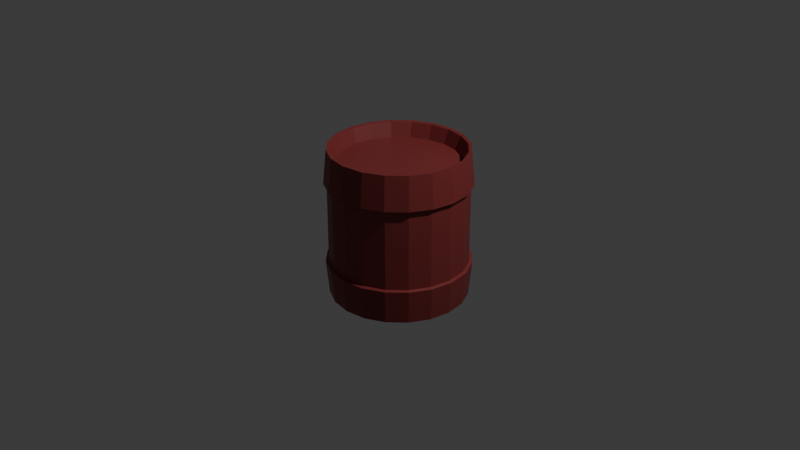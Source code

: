 # Source: can1B_F182_.blend  (saved by Blender 4.0.36; exported with 4.5.12 LTS)
import bpy
from mathutils import Matrix  # noqa: F401  (used for matrix-valued properties, if any)

bpy.ops.wm.read_factory_settings(use_empty=True)
scene = bpy.context.scene
scene.name = 'Scene'

# ---- collections
col_collection = bpy.data.collections.new('Collection'); scene.collection.children.link(col_collection)

# ---- materials (node trees are filled in below, after node groups)
mat_material_002 = bpy.data.materials.new('Material.002')
mat_material_002.use_transparent_shadow = False

# ---- material node trees
mat_material_002.use_nodes = True; mat_material_002.node_tree.nodes.clear()
_N = mat_material_002.node_tree.nodes; _L = mat_material_002.node_tree.links
n0 = _N.new('ShaderNodeBsdfPrincipled'); n0.name = 'Principled BSDF'; n0.location = (10, 300)
n0.inputs[0].default_value = (0.2376, 0.03515, 0.03442, 1.0)
n0.inputs[3].default_value = 1.45
n1 = _N.new('ShaderNodeOutputMaterial'); n1.name = 'Material Output'; n1.location = (300, 300)
_L.new(n0.outputs[0], n1.inputs[0])
n1.is_active_output = True

# ---- world
world_world = bpy.data.worlds.new('World'); scene.world = world_world
world_world.use_nodes = True; world_world.node_tree.nodes.clear()
_N = world_world.node_tree.nodes; _L = world_world.node_tree.links
n0 = _N.new('ShaderNodeOutputWorld'); n0.name = 'World Output'; n0.location = (300, 300)
n1 = _N.new('ShaderNodeBackground'); n1.name = 'Background'; n1.location = (10, 300)
n1.inputs[0].default_value = (0.05088, 0.05088, 0.05088, 1.0)
_L.new(n1.outputs[0], n0.inputs[0])
n0.is_active_output = True
world_world.color = (0.05088, 0.05088, 0.05088)
world_world.use_sun_shadow = False
world_world.sun_shadow_jitter_overblur = 0.0

# ---- cameras
cam_camera = bpy.data.cameras.new('Camera')
cam_camera.clip_end = 100.0
cam_camera.ortho_scale = 7.314

# ---- lights
light_light = bpy.data.lights.new('Light', 'POINT')
light_light.transmission_factor = 0.0
light_light.use_soft_falloff = False
light_light.energy = 1000.0
light_light.shadow_soft_size = 0.1
light_light.shadow_maximum_resolution = 0.006
light_light.use_absolute_resolution = True

# ---- meshes
me_cylinder_003 = bpy.data.meshes.new('Cylinder.003')
me_cylinder_003.from_pydata([(0.0, 1.0, -1.0), (0.0, 1.0, 1.0), (0.309, 0.9511, -1.0), (0.309, 0.9511, 1.0), (0.5878, 0.809, -1.0), (0.5878, 0.809, 1.0), (0.809, 0.5878, -1.0), (0.809, 0.5878, 1.0), (0.9511, 0.309, -1.0), (0.9511, 0.309, 1.0), (1.0, 0.0, -1.0), (1.0, 0.0, 1.0), (0.9511, -0.309, -1.0), (0.9511, -0.309, 1.0), (0.809, -0.5878, -1.0), (0.809, -0.5878, 1.0), (0.5878, -0.809, -1.0), (0.5878, -0.809, 1.0), (0.309, -0.9511, -1.0), (0.309, -0.9511, 1.0), (0.0, -1.0, -1.0), (0.0, -1.0, 1.0), (-0.309, -0.9511, -1.0), (-0.309, -0.9511, 1.0), (-0.5878, -0.809, -1.0), (-0.5878, -0.809, 1.0), (-0.809, -0.5878, -1.0), (-0.809, -0.5878, 1.0), (-0.9511, -0.309, -1.0), (-0.9511, -0.309, 1.0), (-1.0, 0.0, -1.0), (-1.0, 0.0, 1.0), (-0.9511, 0.309, -1.0), (-0.9511, 0.309, 1.0), (-0.809, 0.5878, -1.0), (-0.809, 0.5878, 1.0), (-0.5878, 0.809, -1.0), (-0.5878, 0.809, 1.0), (-0.309, 0.9511, -1.0), (-0.309, 0.9511, 1.0), (-0.3524, -1.085, 1.247), (-0.369, -1.136, 0.6804), (-0.369, -1.136, -0.6804), (-0.3524, -1.085, -1.247), (-0.6703, -0.9226, 1.247), (-0.7019, -0.9661, 0.6804), (-0.7019, -0.9661, -0.6804), (-0.6703, -0.9226, -1.247), (-0.9226, -0.6703, 1.247), (-0.9661, -0.7019, 0.6804), (-0.9661, -0.7019, -0.6804), (-0.9226, -0.6703, -1.247), (-1.085, -0.3524, 1.247), (-1.136, -0.369, 0.6804), (-1.136, -0.369, -0.6804), (-1.085, -0.3524, -1.247), (-1.14, 1.893e-09, 1.247), (-1.194, 3.07e-09, 0.6804), (-1.194, 3.07e-09, -0.6804), (-1.14, 1.893e-09, -1.247), (-1.085, 0.3524, 1.247), (-1.136, 0.369, 0.6804), (-1.136, 0.369, -0.6804), (-1.085, 0.3524, -1.247), (-0.9226, 0.6703, 1.247), (-0.9661, 0.7019, 0.6804), (-0.9661, 0.7019, -0.6804), (-0.9226, 0.6703, -1.247), (-0.6703, 0.9226, 1.247), (-0.7019, 0.9661, 0.6804), (-0.7019, 0.9661, -0.6804), (-0.6703, 0.9226, -1.247), (3.209e-09, 1.194, 0.6804), (1.979e-09, 1.14, 1.247), (-0.3524, 1.085, 1.247), (-0.369, 1.136, 0.6804), (1.979e-09, 1.14, -1.247), (3.209e-09, 1.194, -0.6804), (-0.369, 1.136, -0.6804), (-0.3524, 1.085, -1.247), (3.209e-09, 1.14, -0.666), (1.979e-09, 1.087, -1.233), (1.979e-09, 1.087, 1.233), (3.209e-09, 1.14, 0.666), (0.3524, 1.085, 0.666), (0.3358, 1.033, 1.233), (0.3358, 1.033, -1.233), (0.3524, 1.085, -0.666), (0.6704, 0.9227, 0.666), (0.6387, 0.8791, 1.233), (0.6387, 0.8791, -1.233), (0.6704, 0.9227, -0.666), (0.9227, 0.6704, 0.666), (0.8791, 0.6387, 1.233), (0.8791, 0.6387, -1.233), (0.9227, 0.6704, -0.666), (1.085, 0.3524, 0.666), (1.033, 0.3358, 1.233), (1.033, 0.3358, -1.233), (1.085, 0.3524, -0.666), (1.14, 3.07e-09, 0.666), (1.087, 1.893e-09, 1.233), (1.087, 1.893e-09, -1.233), (1.14, 3.07e-09, -0.666), (1.085, -0.3524, 0.666), (1.033, -0.3358, 1.233), (1.033, -0.3358, -1.233), (1.085, -0.3524, -0.666), (0.9227, -0.6704, 0.666), (0.8791, -0.6387, 1.233), (0.8791, -0.6387, -1.233), (0.9227, -0.6704, -0.666), (0.6704, -0.9227, 0.666), (0.6387, -0.8791, 1.233), (0.6387, -0.8791, -1.233), (0.6704, -0.9227, -0.666), (0.3524, -1.085, 0.666), (0.3358, -1.033, 1.233), (0.3358, -1.033, -1.233), (0.3524, -1.085, -0.666), (3.209e-09, -1.14, 0.666), (1.979e-09, -1.087, 1.233), (1.979e-09, -1.087, -1.233), (3.209e-09, -1.14, -0.666), (-0.3524, -1.085, 0.666), (-0.3358, -1.033, 1.233), (-0.3358, -1.033, -1.233), (-0.3524, -1.085, -0.666), (-0.6704, -0.9227, 0.666), (-0.6387, -0.8791, 1.233), (-0.6387, -0.8791, -1.233), (-0.6704, -0.9227, -0.666), (-0.9227, -0.6704, 0.666), (-0.8791, -0.6387, 1.233), (-0.8791, -0.6387, -1.233), (-0.9227, -0.6704, -0.666), (-1.085, -0.3524, 0.666), (-1.033, -0.3358, 1.233), (-1.033, -0.3358, -1.233), (-1.085, -0.3524, -0.666), (-1.14, 3.07e-09, 0.666), (-1.087, 1.893e-09, 1.233), (-1.087, 1.893e-09, -1.233), (-1.14, 3.07e-09, -0.666), (-1.085, 0.3524, 0.666), (-1.033, 0.3358, 1.233), (-1.033, 0.3358, -1.233), (-1.085, 0.3524, -0.666), (-0.9227, 0.6704, 0.666), (-0.8791, 0.6387, 1.233), (-0.8791, 0.6387, -1.233), (-0.9227, 0.6704, -0.666), (-0.6704, 0.9227, 0.666), (-0.6387, 0.8791, 1.233), (-0.6387, 0.8791, -1.233), (-0.6704, 0.9227, -0.666), (-0.3524, 1.085, 0.666), (-0.3358, 1.033, 1.233), (-0.3358, 1.033, -1.233), (-0.3524, 1.085, -0.666), (1.979e-09, -1.14, -1.247), (3.209e-09, -1.194, -0.6804), (3.209e-09, -1.194, 0.6804), (1.979e-09, -1.14, 1.247), (0.3524, -1.085, -1.247), (0.369, -1.136, -0.6804), (0.369, -1.136, 0.6804), (0.3524, -1.085, 1.247), (0.6703, -0.9226, -1.247), (0.7019, -0.9661, -0.6804), (0.7019, -0.9661, 0.6804), (0.6703, -0.9226, 1.247), (0.9226, -0.6703, -1.247), (0.9661, -0.7019, -0.6804), (0.9661, -0.7019, 0.6804), (0.9226, -0.6703, 1.247), (1.085, -0.3524, -1.247), (1.136, -0.369, -0.6804), (1.136, -0.369, 0.6804), (1.085, -0.3524, 1.247), (1.14, 1.893e-09, -1.247), (1.194, 3.07e-09, -0.6804), (1.194, 3.07e-09, 0.6804), (1.14, 1.893e-09, 1.247), (1.085, 0.3524, -1.247), (1.136, 0.369, -0.6804), (1.136, 0.369, 0.6804), (1.085, 0.3524, 1.247), (0.9226, 0.6703, -1.247), (0.9661, 0.7019, -0.6804), (0.9661, 0.7019, 0.6804), (0.9226, 0.6703, 1.247), (0.6703, 0.9226, -1.247), (0.7019, 0.9661, -0.6804), (0.7019, 0.9661, 0.6804), (0.6703, 0.9226, 1.247), (0.3524, 1.085, -1.247), (0.369, 1.136, -0.6804), (0.369, 1.136, 0.6804), (0.3524, 1.085, 1.247)], [], [(85, 3, 5, 89), (88, 91, 87, 84), (92, 95, 91, 88), (140, 143, 139, 136), (124, 127, 123, 120), (112, 115, 111, 108), (116, 119, 115, 112), (84, 87, 80, 83), (128, 131, 127, 124), (104, 107, 103, 100), (152, 155, 151, 148), (3, 1, 39, 37, 35, 33, 31, 29, 27, 25, 23, 21, 19, 17, 15, 13, 11, 9, 7, 5), (156, 159, 155, 152), (82, 1, 3, 85), (0, 2, 4, 6, 8, 10, 12, 14, 16, 18, 20, 22, 24, 26, 28, 30, 32, 34, 36, 38), (157, 39, 1, 82), (78, 77, 76, 79), (36, 154, 158, 38), (153, 37, 39, 157), (34, 150, 154, 36), (149, 35, 37, 153), (32, 146, 150, 34), (96, 99, 95, 92), (145, 33, 35, 149), (30, 142, 146, 32), (141, 31, 33, 145), (28, 138, 142, 30), (137, 29, 31, 141), (26, 134, 138, 28), (133, 27, 29, 137), (24, 130, 134, 26), (129, 25, 27, 133), (22, 126, 130, 24), (144, 147, 143, 140), (125, 23, 25, 129), (20, 122, 126, 22), (148, 151, 147, 144), (121, 21, 23, 125), (18, 118, 122, 20), (117, 19, 21, 121), (16, 114, 118, 18), (136, 139, 135, 132), (113, 17, 19, 117), (14, 110, 114, 16), (83, 80, 159, 156), (109, 15, 17, 113), (12, 106, 110, 14), (108, 111, 107, 104), (105, 13, 15, 109), (10, 102, 106, 12), (101, 11, 13, 105), (8, 98, 102, 10), (120, 123, 119, 116), (97, 9, 11, 101), (6, 94, 98, 8), (93, 7, 9, 97), (4, 90, 94, 6), (100, 103, 99, 96), (89, 5, 7, 93), (2, 86, 90, 4), (38, 158, 81, 0), (132, 135, 131, 128), (119, 123, 161, 165), (97, 101, 183, 187), (146, 142, 59, 63), (124, 120, 162, 41), (143, 147, 62, 58), (121, 125, 40, 163), (148, 144, 61, 65), (102, 98, 184, 180), (145, 149, 64, 60), (99, 103, 181, 185), (126, 122, 160, 43), (104, 100, 182, 178), (123, 127, 42, 161), (101, 105, 179, 183), (150, 146, 63, 67), (128, 124, 41, 45), (147, 151, 66, 62), (125, 129, 44, 40), (152, 148, 65, 69), (106, 102, 180, 176), (149, 153, 68, 64), (103, 107, 177, 181), (130, 126, 43, 47), (108, 104, 178, 174), (84, 83, 72, 198), (127, 131, 46, 42), (105, 109, 175, 179), (82, 85, 199, 73), (154, 150, 67, 71), (132, 128, 45, 49), (151, 155, 70, 66), (129, 133, 48, 44), (86, 81, 76, 196), (156, 152, 69, 75), (80, 87, 197, 77), (110, 106, 176, 172), (153, 157, 74, 68), (88, 84, 198, 194), (107, 111, 173, 177), (85, 89, 195, 199), (0, 81, 86, 2), (74, 73, 72, 75), (70, 78, 79, 71), (68, 74, 75, 69), (66, 70, 71, 67), (64, 68, 69, 65), (62, 66, 67, 63), (60, 64, 65, 61), (58, 62, 63, 59), (56, 60, 61, 57), (54, 58, 59, 55), (52, 56, 57, 53), (50, 54, 55, 51), (48, 52, 53, 49), (46, 50, 51, 47), (44, 48, 49, 45), (42, 46, 47, 43), (40, 44, 45, 41), (161, 42, 43, 160), (163, 40, 41, 162), (165, 161, 160, 164), (167, 163, 162, 166), (169, 165, 164, 168), (171, 167, 166, 170), (173, 169, 168, 172), (175, 171, 170, 174), (177, 173, 172, 176), (179, 175, 174, 178), (181, 177, 176, 180), (183, 179, 178, 182), (185, 181, 180, 184), (187, 183, 182, 186), (189, 185, 184, 188), (191, 187, 186, 190), (193, 189, 188, 192), (195, 191, 190, 194), (197, 193, 192, 196), (199, 195, 194, 198), (77, 197, 196, 76), (73, 199, 198, 72), (100, 96, 186, 182), (122, 118, 164, 160), (95, 99, 185, 189), (141, 145, 60, 56), (98, 94, 188, 184), (144, 140, 57, 61), (117, 121, 163, 167), (139, 143, 58, 54), (120, 116, 166, 162), (142, 138, 55, 59), (93, 97, 187, 191), (115, 119, 165, 169), (96, 92, 190, 186), (159, 80, 77, 78), (118, 114, 168, 164), (91, 95, 189, 193), (81, 158, 79, 76), (137, 141, 56, 52), (94, 90, 192, 188), (140, 136, 53, 57), (113, 117, 167, 171), (135, 139, 54, 50), (116, 112, 170, 166), (138, 134, 51, 55), (89, 93, 191, 195), (157, 82, 73, 74), (111, 115, 169, 173), (92, 88, 194, 190), (114, 110, 172, 168), (83, 156, 75, 72), (87, 91, 193, 197), (133, 137, 52, 48), (90, 86, 196, 192), (155, 159, 78, 70), (136, 132, 49, 53), (158, 154, 71, 79), (109, 113, 171, 175), (131, 135, 50, 46), (112, 108, 174, 170), (134, 130, 47, 51)])
_uv = me_cylinder_003.uv_layers.new(name='UVMap')
_uv.uv.foreach_set('vector', [0.95, 0.9229, 0.95, 1.0, 0.9, 1.0, 0.9, 0.9229, 0.9, 0.8371, 0.9, 0.6629, 0.95, 0.6629, 0.95, 0.8371, 0.85, 0.8371, 0.85, 0.6629, 0.9, 0.6629, 0.9, 0.8371, 0.25, 0.8371, 0.25, 0.6629, 0.3, 0.6629, 0.3, 0.8371, 0.45, 0.8371, 0.45, 0.6629, 0.5, 0.6629, 0.5, 0.8371, 0.6, 0.8371, 0.6, 0.6629, 0.65, 0.6629, 0.65, 0.8371, 0.55, 0.8371, 0.55, 0.6629, 0.6, 0.6629, 0.6, 0.8371, 0.95, 0.8371, 0.95, 0.6629, 1.0, 0.6629, 1.0, 0.8371, 0.4, 0.8371, 0.4, 0.6629, 0.45, 0.6629, 0.45, 0.8371, 0.7, 0.8371, 0.7, 0.6629, 0.75, 0.6629, 0.75, 0.8371, 0.1, 0.8371, 0.1, 0.6629, 0.15, 0.6629, 0.15, 0.8371, 0.3242, 0.4783, 0.25, 0.49, 0.1758, 0.4783, 0.1089, 0.4442, 0.05584, 0.3911, 0.02175, 0.3242, 0.01, 0.25, 0.02175, 0.1758, 0.05584, 0.1089, 0.1089, 0.05584, 0.1758, 0.02175, 0.25, 0.01, 0.3242, 0.02175, 0.3911, 0.05584, 0.4442, 0.1089, 0.4783, 0.1758, 0.49, 0.25, 0.4783, 0.3242, 0.4442, 0.3911, 0.3911, 0.4442, 0.05, 0.8371, 0.05, 0.6629, 0.1, 0.6629, 0.1, 0.8371, 1.0, 0.9229, 1.0, 1.0, 0.95, 1.0, 0.95, 0.9229, 0.75, 0.49, 0.8242, 0.4783, 0.8911, 0.4442, 0.9442, 0.3911, 0.9783, 0.3242, 0.99, 0.25, 0.9783, 0.1758, 0.9442, 0.1089, 0.8911, 0.05584, 0.8242, 0.02175, 0.75, 0.01, 0.6758, 0.02175, 0.6089, 0.05584, 0.5558, 0.1089, 0.5217, 0.1758, 0.51, 0.25, 0.5217, 0.3242, 0.5558, 0.3911, 0.6089, 0.4442, 0.6758, 0.4783, 0.05, 0.9229, 0.05, 1.0, -1.565e-07, 1.0, -1.565e-07, 0.9229, 0.05, 0.6629, -1.565e-07, 0.6629, -1.565e-07, 0.5771, 0.05, 0.5771, 0.1, 0.5, 0.1, 0.5771, 0.05, 0.5771, 0.05, 0.5, 0.1, 0.9229, 0.1, 1.0, 0.05, 1.0, 0.05, 0.9229, 0.15, 0.5, 0.15, 0.5771, 0.1, 0.5771, 0.1, 0.5, 0.15, 0.9229, 0.15, 1.0, 0.1, 1.0, 0.1, 0.9229, 0.2, 0.5, 0.2, 0.5771, 0.15, 0.5771, 0.15, 0.5, 0.8, 0.8371, 0.8, 0.6629, 0.85, 0.6629, 0.85, 0.8371, 0.2, 0.9229, 0.2, 1.0, 0.15, 1.0, 0.15, 0.9229, 0.25, 0.5, 0.25, 0.5771, 0.2, 0.5771, 0.2, 0.5, 0.25, 0.9229, 0.25, 1.0, 0.2, 1.0, 0.2, 0.9229, 0.3, 0.5, 0.3, 0.5771, 0.25, 0.5771, 0.25, 0.5, 0.3, 0.9229, 0.3, 1.0, 0.25, 1.0, 0.25, 0.9229, 0.35, 0.5, 0.35, 0.5771, 0.3, 0.5771, 0.3, 0.5, 0.35, 0.9229, 0.35, 1.0, 0.3, 1.0, 0.3, 0.9229, 0.4, 0.5, 0.4, 0.5771, 0.35, 0.5771, 0.35, 0.5, 0.4, 0.9229, 0.4, 1.0, 0.35, 1.0, 0.35, 0.9229, 0.45, 0.5, 0.45, 0.5771, 0.4, 0.5771, 0.4, 0.5, 0.2, 0.8371, 0.2, 0.6629, 0.25, 0.6629, 0.25, 0.8371, 0.45, 0.9229, 0.45, 1.0, 0.4, 1.0, 0.4, 0.9229, 0.5, 0.5, 0.5, 0.5771, 0.45, 0.5771, 0.45, 0.5, 0.15, 0.8371, 0.15, 0.6629, 0.2, 0.6629, 0.2, 0.8371, 0.5, 0.9229, 0.5, 1.0, 0.45, 1.0, 0.45, 0.9229, 0.55, 0.5, 0.55, 0.5771, 0.5, 0.5771, 0.5, 0.5, 0.55, 0.9229, 0.55, 1.0, 0.5, 1.0, 0.5, 0.9229, 0.6, 0.5, 0.6, 0.5771, 0.55, 0.5771, 0.55, 0.5, 0.3, 0.8371, 0.3, 0.6629, 0.35, 0.6629, 0.35, 0.8371, 0.6, 0.9229, 0.6, 1.0, 0.55, 1.0, 0.55, 0.9229, 0.65, 0.5, 0.65, 0.5771, 0.6, 0.5771, 0.6, 0.5, -1.565e-07, 0.8371, -1.565e-07, 0.6629, 0.05, 0.6629, 0.05, 0.8371, 0.65, 0.9229, 0.65, 1.0, 0.6, 1.0, 0.6, 0.9229, 0.7, 0.5, 0.7, 0.5771, 0.65, 0.5771, 0.65, 0.5, 0.65, 0.8371, 0.65, 0.6629, 0.7, 0.6629, 0.7, 0.8371, 0.7, 0.9229, 0.7, 1.0, 0.65, 1.0, 0.65, 0.9229, 0.75, 0.5, 0.75, 0.5771, 0.7, 0.5771, 0.7, 0.5, 0.75, 0.9229, 0.75, 1.0, 0.7, 1.0, 0.7, 0.9229, 0.8, 0.5, 0.8, 0.5771, 0.75, 0.5771, 0.75, 0.5, 0.5, 0.8371, 0.5, 0.6629, 0.55, 0.6629, 0.55, 0.8371, 0.8, 0.9229, 0.8, 1.0, 0.75, 1.0, 0.75, 0.9229, 0.85, 0.5, 0.85, 0.5771, 0.8, 0.5771, 0.8, 0.5, 0.85, 0.9229, 0.85, 1.0, 0.8, 1.0, 0.8, 0.9229, 0.9, 0.5, 0.9, 0.5771, 0.85, 0.5771, 0.85, 0.5, 0.75, 0.8371, 0.75, 0.6629, 0.8, 0.6629, 0.8, 0.8371, 0.9, 0.9229, 0.9, 1.0, 0.85, 1.0, 0.85, 0.9229, 0.95, 0.5, 0.95, 0.5771, 0.9, 0.5771, 0.9, 0.5, 0.05, 0.5, 0.05, 0.5771, -1.565e-07, 0.5771, -1.565e-07, 0.5, 0.35, 0.8371, 0.35, 0.6629, 0.4, 0.6629, 0.4, 0.8371, 0.55, 0.6629, 0.5, 0.6629, 0.5, 0.6629, 0.55, 0.6629, 0.8, 0.9229, 0.75, 0.9229, 0.75, 0.9229, 0.8, 0.9229, 0.2, 0.5771, 0.25, 0.5771, 0.25, 0.5771, 0.2, 0.5771, 0.45, 0.8371, 0.5, 0.8371, 0.5, 0.8371, 0.45, 0.8371, 0.25, 0.6629, 0.2, 0.6629, 0.2, 0.6629, 0.25, 0.6629, 0.5, 0.9229, 0.45, 0.9229, 0.45, 0.9229, 0.5, 0.9229, 0.15, 0.8371, 0.2, 0.8371, 0.2, 0.8371, 0.15, 0.8371, 0.75, 0.5771, 0.8, 0.5771, 0.8, 0.5771, 0.75, 0.5771, 0.2, 0.9229, 0.15, 0.9229, 0.15, 0.9229, 0.2, 0.9229, 0.8, 0.6629, 0.75, 0.6629, 0.75, 0.6629, 0.8, 0.6629, 0.45, 0.5771, 0.5, 0.5771, 0.5, 0.5771, 0.45, 0.5771, 0.7, 0.8371, 0.75, 0.8371, 0.75, 0.8371, 0.7, 0.8371, 0.5, 0.6629, 0.45, 0.6629, 0.45, 0.6629, 0.5, 0.6629, 0.75, 0.9229, 0.7, 0.9229, 0.7, 0.9229, 0.75, 0.9229, 0.15, 0.5771, 0.2, 0.5771, 0.2, 0.5771, 0.15, 0.5771, 0.4, 0.8371, 0.45, 0.8371, 0.45, 0.8371, 0.4, 0.8371, 0.2, 0.6629, 0.15, 0.6629, 0.15, 0.6629, 0.2, 0.6629, 0.45, 0.9229, 0.4, 0.9229, 0.4, 0.9229, 0.45, 0.9229, 0.1, 0.8371, 0.15, 0.8371, 0.15, 0.8371, 0.1, 0.8371, 0.7, 0.5771, 0.75, 0.5771, 0.75, 0.5771, 0.7, 0.5771, 0.15, 0.9229, 0.1, 0.9229, 0.1, 0.9229, 0.15, 0.9229, 0.75, 0.6629, 0.7, 0.6629, 0.7, 0.6629, 0.75, 0.6629, 0.4, 0.5771, 0.45, 0.5771, 0.45, 0.5771, 0.4, 0.5771, 0.65, 0.8371, 0.7, 0.8371, 0.7, 0.8371, 0.65, 0.8371, 0.95, 0.8371, 1.0, 0.8371, 1.0, 0.8371, 0.95, 0.8371, 0.45, 0.6629, 0.4, 0.6629, 0.4, 0.6629, 0.45, 0.6629, 0.7, 0.9229, 0.65, 0.9229, 0.65, 0.9229, 0.7, 0.9229, 1.0, 0.9229, 0.95, 0.9229, 0.95, 0.9229, 1.0, 0.9229, 0.1, 0.5771, 0.15, 0.5771, 0.15, 0.5771, 0.1, 0.5771, 0.35, 0.8371, 0.4, 0.8371, 0.4, 0.8371, 0.35, 0.8371, 0.15, 0.6629, 0.1, 0.6629, 0.1, 0.6629, 0.15, 0.6629, 0.4, 0.9229, 0.35, 0.9229, 0.35, 0.9229, 0.4, 0.9229, 0.95, 0.5771, 1.0, 0.5771, 1.0, 0.5771, 0.95, 0.5771, 0.05, 0.8371, 0.1, 0.8371, 0.1, 0.8371, 0.05, 0.8371, 1.0, 0.6629, 0.95, 0.6629, 0.95, 0.6629, 1.0, 0.6629, 0.65, 0.5771, 0.7, 0.5771, 0.7, 0.5771, 0.65, 0.5771, 0.1, 0.9229, 0.05, 0.9229, 0.05, 0.9229, 0.1, 0.9229, 0.9, 0.8371, 0.95, 0.8371, 0.95, 0.8371, 0.9, 0.8371, 0.7, 0.6629, 0.65, 0.6629, 0.65, 0.6629, 0.7, 0.6629, 0.95, 0.9229, 0.9, 0.9229, 0.9, 0.9229, 0.95, 0.9229, 1.0, 0.5, 1.0, 0.5771, 0.95, 0.5771, 0.95, 0.5, 0.05, 0.9229, -1.565e-07, 0.9229, -1.565e-07, 0.8371, 0.05, 0.8371, 0.1, 0.6629, 0.05, 0.6629, 0.05, 0.5771, 0.1, 0.5771, 0.1, 0.9229, 0.05, 0.9229, 0.05, 0.8371, 0.1, 0.8371, 0.15, 0.6629, 0.1, 0.6629, 0.1, 0.5771, 0.15, 0.5771, 0.15, 0.9229, 0.1, 0.9229, 0.1, 0.8371, 0.15, 0.8371, 0.2, 0.6629, 0.15, 0.6629, 0.15, 0.5771, 0.2, 0.5771, 0.2, 0.9229, 0.15, 0.9229, 0.15, 0.8371, 0.2, 0.8371, 0.25, 0.6629, 0.2, 0.6629, 0.2, 0.5771, 0.25, 0.5771, 0.25, 0.9229, 0.2, 0.9229, 0.2, 0.8371, 0.25, 0.8371, 0.3, 0.6629, 0.25, 0.6629, 0.25, 0.5771, 0.3, 0.5771, 0.3, 0.9229, 0.25, 0.9229, 0.25, 0.8371, 0.3, 0.8371, 0.35, 0.6629, 0.3, 0.6629, 0.3, 0.5771, 0.35, 0.5771, 0.35, 0.9229, 0.3, 0.9229, 0.3, 0.8371, 0.35, 0.8371, 0.4, 0.6629, 0.35, 0.6629, 0.35, 0.5771, 0.4, 0.5771, 0.4, 0.9229, 0.35, 0.9229, 0.35, 0.8371, 0.4, 0.8371, 0.45, 0.6629, 0.4, 0.6629, 0.4, 0.5771, 0.45, 0.5771, 0.45, 0.9229, 0.4, 0.9229, 0.4, 0.8371, 0.45, 0.8371, 0.5, 0.6629, 0.45, 0.6629, 0.45, 0.5771, 0.5, 0.5771, 0.5, 0.9229, 0.45, 0.9229, 0.45, 0.8371, 0.5, 0.8371, 0.55, 0.6629, 0.5, 0.6629, 0.5, 0.5771, 0.55, 0.5771, 0.55, 0.9229, 0.5, 0.9229, 0.5, 0.8371, 0.55, 0.8371, 0.6, 0.6629, 0.55, 0.6629, 0.55, 0.5771, 0.6, 0.5771, 0.6, 0.9229, 0.55, 0.9229, 0.55, 0.8371, 0.6, 0.8371, 0.65, 0.6629, 0.6, 0.6629, 0.6, 0.5771, 0.65, 0.5771, 0.65, 0.9229, 0.6, 0.9229, 0.6, 0.8371, 0.65, 0.8371, 0.7, 0.6629, 0.65, 0.6629, 0.65, 0.5771, 0.7, 0.5771, 0.7, 0.9229, 0.65, 0.9229, 0.65, 0.8371, 0.7, 0.8371, 0.75, 0.6629, 0.7, 0.6629, 0.7, 0.5771, 0.75, 0.5771, 0.75, 0.9229, 0.7, 0.9229, 0.7, 0.8371, 0.75, 0.8371, 0.8, 0.6629, 0.75, 0.6629, 0.75, 0.5771, 0.8, 0.5771, 0.8, 0.9229, 0.75, 0.9229, 0.75, 0.8371, 0.8, 0.8371, 0.85, 0.6629, 0.8, 0.6629, 0.8, 0.5771, 0.85, 0.5771, 0.85, 0.9229, 0.8, 0.9229, 0.8, 0.8371, 0.85, 0.8371, 0.9, 0.6629, 0.85, 0.6629, 0.85, 0.5771, 0.9, 0.5771, 0.9, 0.9229, 0.85, 0.9229, 0.85, 0.8371, 0.9, 0.8371, 0.95, 0.6629, 0.9, 0.6629, 0.9, 0.5771, 0.95, 0.5771, 0.95, 0.9229, 0.9, 0.9229, 0.9, 0.8371, 0.95, 0.8371, 1.0, 0.6629, 0.95, 0.6629, 0.95, 0.5771, 1.0, 0.5771, 1.0, 0.9229, 0.95, 0.9229, 0.95, 0.8371, 1.0, 0.8371, 0.75, 0.8371, 0.8, 0.8371, 0.8, 0.8371, 0.75, 0.8371, 0.5, 0.5771, 0.55, 0.5771, 0.55, 0.5771, 0.5, 0.5771, 0.85, 0.6629, 0.8, 0.6629, 0.8, 0.6629, 0.85, 0.6629, 0.25, 0.9229, 0.2, 0.9229, 0.2, 0.9229, 0.25, 0.9229, 0.8, 0.5771, 0.85, 0.5771, 0.85, 0.5771, 0.8, 0.5771, 0.2, 0.8371, 0.25, 0.8371, 0.25, 0.8371, 0.2, 0.8371, 0.55, 0.9229, 0.5, 0.9229, 0.5, 0.9229, 0.55, 0.9229, 0.3, 0.6629, 0.25, 0.6629, 0.25, 0.6629, 0.3, 0.6629, 0.5, 0.8371, 0.55, 0.8371, 0.55, 0.8371, 0.5, 0.8371, 0.25, 0.5771, 0.3, 0.5771, 0.3, 0.5771, 0.25, 0.5771, 0.85, 0.9229, 0.8, 0.9229, 0.8, 0.9229, 0.85, 0.9229, 0.6, 0.6629, 0.55, 0.6629, 0.55, 0.6629, 0.6, 0.6629, 0.8, 0.8371, 0.85, 0.8371, 0.85, 0.8371, 0.8, 0.8371, 0.05, 0.6629, -1.565e-07, 0.6629, -1.565e-07, 0.6629, 0.05, 0.6629, 0.55, 0.5771, 0.6, 0.5771, 0.6, 0.5771, 0.55, 0.5771, 0.9, 0.6629, 0.85, 0.6629, 0.85, 0.6629, 0.9, 0.6629, -1.565e-07, 0.5771, 0.05, 0.5771, 0.05, 0.5771, -1.565e-07, 0.5771, 0.3, 0.9229, 0.25, 0.9229, 0.25, 0.9229, 0.3, 0.9229, 0.85, 0.5771, 0.9, 0.5771, 0.9, 0.5771, 0.85, 0.5771, 0.25, 0.8371, 0.3, 0.8371, 0.3, 0.8371, 0.25, 0.8371, 0.6, 0.9229, 0.55, 0.9229, 0.55, 0.9229, 0.6, 0.9229, 0.35, 0.6629, 0.3, 0.6629, 0.3, 0.6629, 0.35, 0.6629, 0.55, 0.8371, 0.6, 0.8371, 0.6, 0.8371, 0.55, 0.8371, 0.3, 0.5771, 0.35, 0.5771, 0.35, 0.5771, 0.3, 0.5771, 0.9, 0.9229, 0.85, 0.9229, 0.85, 0.9229, 0.9, 0.9229, 0.05, 0.9229, -1.565e-07, 0.9229, -1.565e-07, 0.9229, 0.05, 0.9229, 0.65, 0.6629, 0.6, 0.6629, 0.6, 0.6629, 0.65, 0.6629, 0.85, 0.8371, 0.9, 0.8371, 0.9, 0.8371, 0.85, 0.8371, 0.6, 0.5771, 0.65, 0.5771, 0.65, 0.5771, 0.6, 0.5771, -1.565e-07, 0.8371, 0.05, 0.8371, 0.05, 0.8371, -1.565e-07, 0.8371, 0.95, 0.6629, 0.9, 0.6629, 0.9, 0.6629, 0.95, 0.6629, 0.35, 0.9229, 0.3, 0.9229, 0.3, 0.9229, 0.35, 0.9229, 0.9, 0.5771, 0.95, 0.5771, 0.95, 0.5771, 0.9, 0.5771, 0.1, 0.6629, 0.05, 0.6629, 0.05, 0.6629, 0.1, 0.6629, 0.3, 0.8371, 0.35, 0.8371, 0.35, 0.8371, 0.3, 0.8371, 0.05, 0.5771, 0.1, 0.5771, 0.1, 0.5771, 0.05, 0.5771, 0.65, 0.9229, 0.6, 0.9229, 0.6, 0.9229, 0.65, 0.9229, 0.4, 0.6629, 0.35, 0.6629, 0.35, 0.6629, 0.4, 0.6629, 0.6, 0.8371, 0.65, 0.8371, 0.65, 0.8371, 0.6, 0.8371, 0.35, 0.5771, 0.4, 0.5771, 0.4, 0.5771, 0.35, 0.5771])
me_cylinder_003.materials.append(mat_material_002)
me_cylinder_003.update()

# ---- objects
ob_light = bpy.data.objects.new('Light', light_light)
ob_camera = bpy.data.objects.new('Camera', cam_camera)
ob_cylinder_003 = bpy.data.objects.new('Cylinder.003', me_cylinder_003)

# ---- transforms, parenting, visibility, modifiers, constraints
ob_light.location = (4.076, 1.005, 5.904)
ob_light.rotation_euler = (0.6503, 0.05522, 1.866)
ob_light.lock_rotations_4d = False
ob_light.empty_display_type = 'ARROWS'
ob_light.color = (0.0, 0.0, 0.0, 0.0)
ob_light.lineart.crease_threshold = 0.0
ob_camera.location = (7.359, -6.926, 4.958)
ob_camera.rotation_euler = (1.109, 0.0, 0.8149)
ob_camera.lock_rotations_4d = False
ob_camera.empty_display_type = 'ARROWS'
ob_camera.color = (0.0, 0.0, 0.0, 0.0)
ob_camera.display_type = 'WIRE'
ob_camera.lineart.crease_threshold = 0.0
ob_cylinder_003.location = (0.0, 0.0, 0.0)
ob_cylinder_003.scale = (0.6347, 0.6347, 0.6347)

# ---- collection membership
col_collection.objects.link(ob_light)
col_collection.objects.link(ob_camera)
col_collection.objects.link(ob_cylinder_003)

# ---- scene / render settings (as saved in the file)
scene.camera = ob_camera
scene.frame_start = 1; scene.frame_end = 250; scene.frame_set(1)
scene.render.engine = 'BLENDER_EEVEE_NEXT'
scene.cycles.sampling_pattern = 'TABULATED_SOBOL'
bpy.context.view_layer.update()
